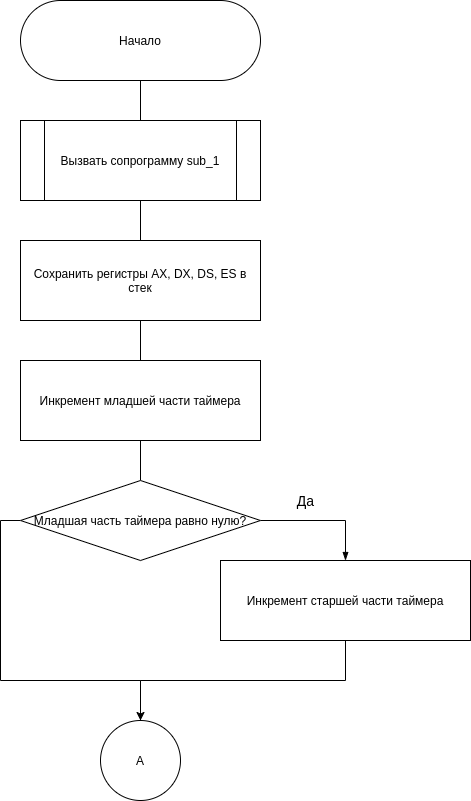

The diagram above was exported from draw.io. Its source (the exported page's mxGraphModel, read from the mxfile embedded in the PNG):
<mxGraphModel dx="1038" dy="545" grid="1" gridSize="10" guides="1" tooltips="1" connect="1" arrows="1" fold="1" page="1" pageScale="1" pageWidth="827" pageHeight="1169" math="0" shadow="0">
  <root>
    <mxCell id="eEMbvdqE7RPkW90CBtaB-0" />
    <mxCell id="eEMbvdqE7RPkW90CBtaB-1" parent="eEMbvdqE7RPkW90CBtaB-0" />
    <mxCell id="EImRHvTrPUnVAWraqlit-0" style="edgeStyle=orthogonalEdgeStyle;rounded=0;orthogonalLoop=1;jettySize=auto;html=1;exitX=0.5;exitY=1;exitDx=0;exitDy=0;endArrow=none;endFill=0;" parent="eEMbvdqE7RPkW90CBtaB-1" source="EImRHvTrPUnVAWraqlit-1" target="EImRHvTrPUnVAWraqlit-3" edge="1">
      <mxGeometry relative="1" as="geometry" />
    </mxCell>
    <mxCell id="EImRHvTrPUnVAWraqlit-1" value="Начало" style="rounded=1;whiteSpace=wrap;html=1;arcSize=50;" parent="eEMbvdqE7RPkW90CBtaB-1" vertex="1">
      <mxGeometry x="40" width="240" height="80" as="geometry" />
    </mxCell>
    <mxCell id="EImRHvTrPUnVAWraqlit-2" style="edgeStyle=orthogonalEdgeStyle;rounded=0;orthogonalLoop=1;jettySize=auto;html=1;exitX=0.5;exitY=1;exitDx=0;exitDy=0;endArrow=none;endFill=0;" parent="eEMbvdqE7RPkW90CBtaB-1" source="EImRHvTrPUnVAWraqlit-3" target="EImRHvTrPUnVAWraqlit-5" edge="1">
      <mxGeometry relative="1" as="geometry" />
    </mxCell>
    <mxCell id="EImRHvTrPUnVAWraqlit-3" value="Вызвать cопрограмму sub_1" style="shape=process;whiteSpace=wrap;html=1;backgroundOutline=1;" parent="eEMbvdqE7RPkW90CBtaB-1" vertex="1">
      <mxGeometry x="40" y="120" width="240" height="80" as="geometry" />
    </mxCell>
    <mxCell id="EImRHvTrPUnVAWraqlit-4" style="edgeStyle=orthogonalEdgeStyle;rounded=0;orthogonalLoop=1;jettySize=auto;html=1;exitX=0.5;exitY=1;exitDx=0;exitDy=0;endArrow=none;endFill=0;" parent="eEMbvdqE7RPkW90CBtaB-1" source="EImRHvTrPUnVAWraqlit-5" target="EImRHvTrPUnVAWraqlit-7" edge="1">
      <mxGeometry relative="1" as="geometry" />
    </mxCell>
    <mxCell id="EImRHvTrPUnVAWraqlit-5" value="Сохранить регистры AX, DX, DS, ES в стек" style="rounded=0;whiteSpace=wrap;html=1;" parent="eEMbvdqE7RPkW90CBtaB-1" vertex="1">
      <mxGeometry x="40" y="240" width="240" height="80" as="geometry" />
    </mxCell>
    <mxCell id="EImRHvTrPUnVAWraqlit-6" style="edgeStyle=orthogonalEdgeStyle;rounded=0;orthogonalLoop=1;jettySize=auto;html=1;exitX=0.5;exitY=1;exitDx=0;exitDy=0;endArrow=none;endFill=0;" parent="eEMbvdqE7RPkW90CBtaB-1" source="EImRHvTrPUnVAWraqlit-7" target="EImRHvTrPUnVAWraqlit-10" edge="1">
      <mxGeometry relative="1" as="geometry" />
    </mxCell>
    <mxCell id="EImRHvTrPUnVAWraqlit-7" value="Инкремент младшей части таймера" style="rounded=0;whiteSpace=wrap;html=1;" parent="eEMbvdqE7RPkW90CBtaB-1" vertex="1">
      <mxGeometry x="40" y="360" width="240" height="80" as="geometry" />
    </mxCell>
    <mxCell id="EImRHvTrPUnVAWraqlit-8" style="edgeStyle=orthogonalEdgeStyle;rounded=0;orthogonalLoop=1;jettySize=auto;html=1;exitX=1;exitY=0.5;exitDx=0;exitDy=0;endArrow=blockThin;endFill=1;" parent="eEMbvdqE7RPkW90CBtaB-1" source="EImRHvTrPUnVAWraqlit-10" target="EImRHvTrPUnVAWraqlit-12" edge="1">
      <mxGeometry relative="1" as="geometry" />
    </mxCell>
    <mxCell id="OXXyqv7KHiDBg69ZTh7E-0" style="edgeStyle=orthogonalEdgeStyle;rounded=0;orthogonalLoop=1;jettySize=auto;html=1;exitX=0;exitY=0.5;exitDx=0;exitDy=0;entryX=0.5;entryY=0;entryDx=0;entryDy=0;endArrow=none;endFill=0;" parent="eEMbvdqE7RPkW90CBtaB-1" source="EImRHvTrPUnVAWraqlit-10" target="755odleRXHrMGuFZXoce-0" edge="1">
      <mxGeometry relative="1" as="geometry">
        <Array as="points">
          <mxPoint x="20" y="520" />
          <mxPoint x="20" y="680" />
          <mxPoint x="160" y="680" />
        </Array>
      </mxGeometry>
    </mxCell>
    <mxCell id="EImRHvTrPUnVAWraqlit-10" value="Младшая часть таймера равно нулю?" style="rhombus;whiteSpace=wrap;html=1;" parent="eEMbvdqE7RPkW90CBtaB-1" vertex="1">
      <mxGeometry x="40" y="480" width="240" height="80" as="geometry" />
    </mxCell>
    <mxCell id="EcA5CCvKVutMpIK_qIAn-0" style="edgeStyle=orthogonalEdgeStyle;rounded=0;orthogonalLoop=1;jettySize=auto;html=1;exitX=0.5;exitY=1;exitDx=0;exitDy=0;entryX=0.5;entryY=0;entryDx=0;entryDy=0;endArrow=classic;endFill=1;" parent="eEMbvdqE7RPkW90CBtaB-1" source="EImRHvTrPUnVAWraqlit-12" target="755odleRXHrMGuFZXoce-0" edge="1">
      <mxGeometry relative="1" as="geometry" />
    </mxCell>
    <mxCell id="EImRHvTrPUnVAWraqlit-12" value="Инкремент старшей части таймера" style="rounded=0;whiteSpace=wrap;html=1;" parent="eEMbvdqE7RPkW90CBtaB-1" vertex="1">
      <mxGeometry x="240" y="560" width="250" height="80" as="geometry" />
    </mxCell>
    <mxCell id="EImRHvTrPUnVAWraqlit-13" value="&lt;font style=&quot;font-size: 14px&quot;&gt;Да&lt;/font&gt;" style="text;html=1;align=center;verticalAlign=middle;resizable=0;points=[];autosize=1;" parent="eEMbvdqE7RPkW90CBtaB-1" vertex="1">
      <mxGeometry x="310" y="490" width="30" height="20" as="geometry" />
    </mxCell>
    <mxCell id="755odleRXHrMGuFZXoce-0" value="A" style="ellipse;whiteSpace=wrap;html=1;aspect=fixed;" parent="eEMbvdqE7RPkW90CBtaB-1" vertex="1">
      <mxGeometry x="120" y="720" width="80" height="80" as="geometry" />
    </mxCell>
  </root>
</mxGraphModel>